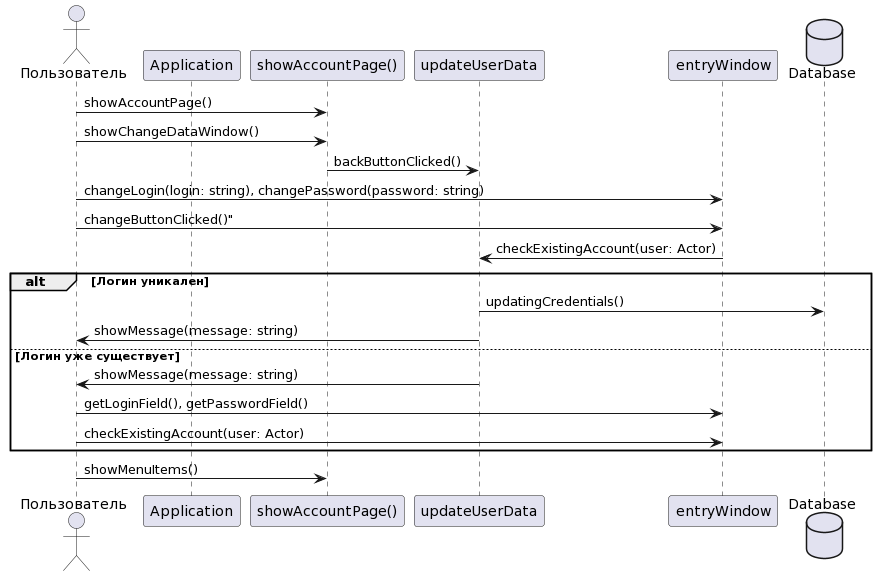

The diagram above was rendered by PlantUML. Its source (embedded in the PNG):
@startuml
actor Пользователь as User
participant "Application" as App
participant "showAccountPage()" as AccountPage
participant "updateUserData" as System
participant "entryWindow" as LoginWindow
database "Database" as Database


User -> AccountPage: showAccountPage()
User -> AccountPage: showChangeDataWindow()
AccountPage -> System: backButtonClicked()
User -> LoginWindow: changeLogin(login: string), changePassword(password: string)
User -> LoginWindow: changeButtonClicked()"
LoginWindow -> System: checkExistingAccount(user: Actor)
alt Логин уникален
    System -> Database: updatingСredentials()
    System -> User: showMessage(message: string)
else Логин уже существует
    System -> User: showMessage(message: string)
    User -> LoginWindow: getLoginField(), getPasswordField()
    User -> LoginWindow: checkExistingAccount(user: Actor)
end
User -> AccountPage: showMenuItems()
@enduml